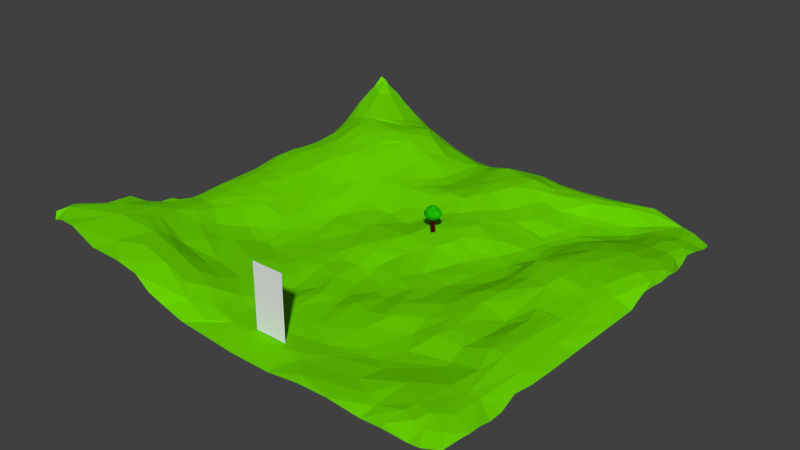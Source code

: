 # Source: tree_and_floor.blend  (saved by Blender 2.74.0; exported with 4.5.12 LTS)
import bpy
from mathutils import Matrix  # noqa: F401  (used for matrix-valued properties, if any)

bpy.ops.wm.read_factory_settings(use_empty=True)
scene = bpy.context.scene
scene.name = 'Scene'

# ---- collections
col_collection_1 = bpy.data.collections.new('Collection 1'); scene.collection.children.link(col_collection_1)

# ---- materials (node trees are filled in below, after node groups)
mat_liscie = bpy.data.materials.new('Liscie')
mat_liscie.alpha_threshold = 0.0
mat_liscie.use_transparent_shadow = False
mat_liscie.diffuse_color = (0.01643, 0.477, 0.0, 1.0)
mat_liscie.roughness = 0.5
mat_liscie.specular_intensity = 0.0
mat_korzen = bpy.data.materials.new('Korzen')
mat_korzen.alpha_threshold = 0.0
mat_korzen.use_transparent_shadow = False
mat_korzen.diffuse_color = (0.05497, 0.006433, 0.001317, 1.0)
mat_korzen.roughness = 0.5
mat_korzen.specular_intensity = 0.0
mat_trawa = bpy.data.materials.new('Trawa')
mat_trawa.alpha_threshold = 0.0
mat_trawa.use_transparent_shadow = False
mat_trawa.diffuse_color = (0.14, 0.6383, 0.0, 1.0)
mat_trawa.roughness = 0.5
mat_trawa.specular_intensity = 0.0

# ---- material node trees

# ---- world
world_world = bpy.data.worlds.new('World'); scene.world = world_world
world_world.color = (0.05088, 0.05088, 0.05088)
world_world.use_sun_shadow = False
world_world.sun_shadow_jitter_overblur = 0.0
world_world.cycles.sampling_method = 'MANUAL'
world_world.cycles.sample_map_resolution = 256

# ---- meshes
me_plane = bpy.data.meshes.new('Plane')
me_plane.from_pydata([(-1.0, -1.0, 0.0), (1.0, -1.0, 0.0), (-1.0, 1.0, 0.0), (1.0, 1.0, 0.0)], [], [(0, 1, 3, 2)])
me_plane.use_remesh_preserve_volume = False
me_plane.use_remesh_preserve_attributes = False
me_plane.use_mirror_vertex_groups = False
me_plane.update()
me_icosphere = bpy.data.meshes.new('Icosphere')
me_icosphere.from_pydata([(-0.2713, -0.9162, -0.7949), (-0.2989, 0.9353, -0.4815), (0.1049, -1.054, 0.6133), (-0.7145, 0.6757, 0.5689), (0.386, 1.169, 0.6534), (-0.1505, -0.5332, -0.8428), (0.05836, -0.2066, -0.9872), (0.3608, -0.9591, -0.6661), (-0.01524, -1.055, -0.7136), (0.8545, 0.1749, -0.5344), (0.7049, -0.6633, -0.5337), (0.3251, 0.2362, -0.9275), (0.7611, 0.5327, -0.5014), (-0.2752, -0.07509, -0.9639), (-0.8594, -0.2468, -0.6149), (-0.4492, 0.5599, -0.7863), (-0.04164, 0.1282, -0.999), (-0.559, 0.7446, -0.5627), (0.3697, 0.7799, -0.5477), (1.087, -0.01029, 0.2848), (1.029, -0.1617, -0.06228), (1.203, 0.3459, -0.0185), (0.1406, -1.2, 0.1436), (-0.2153, -1.479, -0.466), (0.7346, -0.7522, -0.2519), (0.6834, -0.8143, 0.3123), (-1.203, -0.5785, 0.404), (-1.238, -0.551, 0.1045), (-1.167, -0.2219, -0.3573), (-0.6473, -1.274, -0.495), (-0.9357, -1.195, 0.01403), (-0.9544, -0.9112, 0.3848), (-0.7085, 0.8295, -0.02301), (-0.7159, 0.7095, -0.2963), (-1.073, 0.3182, -0.08163), (-0.9865, 0.5243, 0.2864), (0.6924, 1.307, 0.4813), (0.8566, 1.111, -0.05136), (0.8482, 0.8033, -0.3471), (-0.1353, 1.213, -0.05377), (0.1788, 1.467, 0.4592), (0.7953, -0.355, 0.5221), (0.5014, -0.7473, 0.5198), (-0.3693, -1.036, 0.7438), (-0.6941, -0.8741, 0.685), (-1.007, -0.3287, 0.6671), (-0.9413, 0.3308, 0.57), (-0.3149, 0.9161, 0.6178), (-0.01111, 1.288, 0.7826), (0.6927, 1.031, 0.7656), (0.8922, 0.5943, 0.6893), (0.9108, 0.1444, 0.5271), (0.1459, -0.4172, 0.9401), (0.4646, 0.1994, 0.9374), (0.0444, 0.004936, 1.243), (-0.2439, -0.2076, 1.166), (-0.2783, -0.461, 0.9711), (-0.8166, -0.5925, 0.864), (-0.2483, 0.1657, 1.29), (-0.6275, 0.4622, 0.8708), (0.1138, 0.2714, 1.197), (0.2024, 0.5843, 0.971), (0.263, 0.8541, 0.8582), (0.5426, 0.6208, 0.9226), (-0.167, 0.5404, 1.156), (-0.05792, 0.7608, 0.8115), (-0.4202, 0.6777, 0.8322), (-0.7191, -0.1495, 0.8868), (-0.7183, 0.1655, 0.7771), (-0.4365, -0.6793, 0.8892), (0.108, -0.7283, 0.7258), (0.4433, -0.4064, 0.8028), (0.7017, -0.2043, 0.6926), (1.118, 0.4984, 0.3619), (1.056, 0.7198, -0.03587), (0.9833, 0.9409, 0.3954), (-0.2296, 1.248, 0.3503), (-0.7178, 0.8319, 0.2848), (-1.101, 0.1032, 0.2878), (-1.197, 0.03031, -0.004829), (-0.5527, -1.035, 0.3475), (-0.4848, -1.534, 0.001546), (-0.1731, -1.149, 0.3202), (0.9999, -0.4944, 0.3319), (0.4611, 1.421, -0.07376), (0.5805, 1.047, -0.3918), (-0.04259, 0.9482, -0.5115), (-0.977, -0.9539, -0.4649), (0.2113, -1.235, -0.3942), (0.9834, 0.2125, -0.2763), (0.2099, 0.5077, -0.8469), (-0.4127, 0.111, -0.9133), (-0.7382, 0.1564, -0.6546), (-0.5982, -0.8671, -0.7162), (0.5959, 0.004178, -0.8188), (0.3987, -0.5029, -0.8143), (-0.3404, 0.2184, -0.6561), (-0.284, 0.2117, -2.253), (-0.1394, 0.2354, -1.617), (-0.1237, 0.3275, -0.6979), (-0.2134, 0.3568, -2.747), (-0.01909, 0.2298, -1.612), (0.08021, 0.3525, -2.424), (0.1532, 0.3252, -1.735), (0.01429, 0.3173, -0.2652), (0.1794, 0.1836, -1.091), (0.2647, 0.1067, -1.566), (0.2839, -0.05544, -1.682), (0.308, -0.1185, -0.9749), (0.3304, -0.1941, -2.901), (0.1942, -0.1815, -0.5061), (0.04912, -0.4319, -1.627), (-0.05885, -0.348, -2.253), (-0.1777, -0.3617, -1.619), (-0.1293, -0.3591, -0.5153), (-0.2536, -0.2891, -2.127), (-0.2292, -0.2367, -0.4142), (-0.374, -0.3458, -2.875), (-0.1498, 0.1349, -0.2513), (0.02315, -0.3304, -0.3162), (0.1573, 0.02369, -0.4805), (-0.3481, -0.08402, -2.227), (-0.384, 0.07918, -1.555), (-0.3116, 0.1983, -1.215), (-0.4245, -0.01333, -2.781), (-0.3775, -0.1771, -1.392), (-0.3744, -0.0508, -0.3443), (-0.03657, -0.3706, -2.826), (0.1036, 0.2894, -2.851)], [], [(16, 6, 13), (0, 8, 23), (92, 14, 28), (1, 17, 33), (12, 18, 38), (10, 20, 24), (0, 23, 29), (92, 28, 34), (12, 38, 89), (2, 42, 70), (3, 46, 59), (4, 48, 62), (54, 53, 60), (53, 61, 60), (53, 63, 61), (63, 62, 61), (72, 51, 53), (51, 50, 53), (53, 50, 63), (50, 49, 63), (63, 49, 62), (49, 4, 62), (60, 58, 54), (61, 64, 60), (62, 65, 61), (60, 64, 58), (64, 59, 58), (61, 65, 64), (65, 66, 64), (64, 66, 59), (62, 48, 65), (48, 47, 65), (65, 47, 66), (47, 3, 66), (66, 3, 59), (58, 55, 54), (59, 67, 58), (58, 67, 55), (67, 56, 55), (59, 68, 67), (67, 57, 56), (59, 46, 68), (46, 45, 68), (68, 45, 67), (67, 45, 57), (55, 52, 54), (57, 69, 56), (55, 56, 52), (69, 70, 56), (56, 70, 52), (57, 44, 69), (44, 43, 69), (69, 43, 70), (43, 2, 70), (70, 71, 52), (52, 71, 54), (71, 53, 54), (71, 72, 53), (70, 42, 71), (42, 41, 71), (71, 41, 72), (41, 51, 72), (21, 73, 19), (89, 74, 21), (19, 73, 51), (73, 50, 51), (21, 74, 73), (74, 75, 73), (73, 75, 50), (75, 49, 50), (89, 38, 74), (38, 37, 74), (74, 37, 75), (37, 36, 75), (75, 36, 49), (36, 4, 49), (40, 48, 4), (39, 76, 40), (40, 76, 48), (76, 47, 48), (39, 77, 76), (76, 77, 47), (77, 3, 47), (1, 33, 39), (33, 32, 39), (39, 32, 77), (35, 46, 3), (34, 78, 35), (35, 78, 46), (78, 45, 46), (34, 79, 78), (34, 28, 79), (28, 27, 79), (79, 27, 78), (27, 26, 78), (78, 26, 45), (26, 57, 45), (31, 44, 57), (30, 80, 31), (29, 81, 30), (31, 80, 44), (80, 43, 44), (30, 81, 80), (81, 82, 80), (80, 82, 43), (82, 2, 43), (29, 23, 81), (23, 22, 81), (81, 22, 82), (82, 22, 2), (25, 42, 2), (25, 41, 42), (24, 83, 25), (25, 83, 41), (24, 20, 83), (20, 19, 83), (83, 19, 41), (19, 51, 41), (36, 40, 4), (37, 84, 36), (38, 85, 37), (36, 84, 40), (84, 39, 40), (37, 85, 84), (85, 86, 84), (84, 86, 39), (86, 1, 39), (38, 18, 85), (85, 18, 86), (77, 35, 3), (77, 32, 35), (32, 34, 35), (33, 34, 32), (33, 17, 34), (17, 92, 34), (26, 31, 57), (26, 27, 31), (27, 30, 31), (28, 87, 27), (27, 87, 30), (87, 29, 30), (28, 14, 87), (14, 93, 87), (87, 93, 29), (93, 0, 29), (22, 25, 2), (23, 88, 22), (22, 24, 25), (88, 24, 22), (23, 8, 88), (8, 7, 88), (88, 7, 24), (7, 10, 24), (20, 21, 19), (20, 89, 21), (10, 9, 20), (20, 9, 89), (9, 12, 89), (11, 90, 12), (12, 90, 18), (90, 86, 18), (11, 16, 90), (16, 15, 90), (15, 86, 90), (86, 17, 1), (16, 91, 15), (86, 15, 17), (91, 92, 15), (15, 92, 17), (16, 13, 91), (91, 14, 92), (91, 13, 14), (13, 93, 14), (6, 5, 13), (13, 5, 93), (5, 0, 93), (10, 94, 9), (9, 94, 12), (94, 11, 12), (10, 95, 94), (95, 6, 94), (94, 6, 11), (6, 16, 11), (0, 5, 8), (5, 7, 8), (6, 95, 5), (5, 95, 7), (95, 10, 7), (126, 118, 96), (97, 122, 123), (97, 100, 124), (123, 99, 98), (96, 99, 123), (118, 104, 99), (102, 100, 101), (98, 99, 101), (101, 105, 103), (105, 104, 120), (105, 106, 103), (106, 102, 103), (105, 120, 107), (109, 128, 106), (107, 120, 108), (120, 110, 108), (107, 109, 106), (108, 111, 109), (112, 109, 111), (127, 109, 112), (110, 119, 111), (111, 114, 113), (115, 112, 113), (117, 127, 112), (113, 114, 116), (115, 117, 112), (125, 121, 115), (116, 114, 119), (121, 126, 123), (126, 96, 123), (125, 116, 126), (128, 109, 127), (117, 124, 127), (96, 118, 99), (123, 98, 97), (98, 100, 97), (98, 101, 100), (102, 128, 100), (101, 99, 104), (103, 102, 101), (105, 101, 104), (106, 128, 102), (106, 105, 107), (108, 109, 107), (108, 110, 111), (111, 119, 114), (113, 112, 111), (125, 115, 113), (113, 116, 125), (117, 115, 124), (115, 121, 124), (118, 126, 116), (118, 116, 119), (118, 119, 120), (119, 110, 120), (118, 120, 104), (97, 124, 121), (122, 121, 123), (121, 125, 126), (121, 122, 97), (127, 124, 100), (127, 100, 128)])
me_icosphere.polygons.foreach_set('material_index', [0, 0, 0, 0, 0, 0, 0, 0, 0, 0, 0, 0, 0, 0, 0, 0, 0, 0, 0, 0, 0, 0, 0, 0, 0, 0, 0, 0, 0, 0, 0, 0, 0, 0, 0, 0, 0, 0, 0, 0, 0, 0, 0, 0, 0, 0, 0, 0, 0, 0, 0, 0, 0, 0, 0, 0, 0, 0, 0, 0, 0, 0, 0, 0, 0, 0, 0, 0, 0, 0, 0, 0, 0, 0, 0, 0, 0, 0, 0, 0, 0, 0, 0, 0, 0, 0, 0, 0, 0, 0, 0, 0, 0, 0, 0, 0, 0, 0, 0, 0, 0, 0, 0, 0, 0, 0, 0, 0, 0, 0, 0, 0, 0, 0, 0, 0, 0, 0, 0, 0, 0, 0, 0, 0, 0, 0, 0, 0, 0, 0, 0, 0, 0, 0, 0, 0, 0, 0, 0, 0, 0, 0, 0, 0, 0, 0, 0, 0, 0, 0, 0, 0, 0, 0, 0, 0, 0, 0, 0, 0, 0, 0, 0, 0, 0, 0, 0, 0, 0, 0, 0, 0, 0, 0, 0, 0, 0, 0, 0, 0, 0, 0, 0, 0, 0, 0, 0, 0, 1, 1, 1, 1, 1, 1, 1, 1, 1, 1, 1, 1, 1, 1, 1, 1, 1, 1, 1, 1, 1, 1, 1, 1, 1, 1, 1, 1, 1, 1, 1, 1, 1, 1, 1, 1, 1, 1, 1, 1, 1, 1, 1, 1, 1, 1, 1, 1, 1, 1, 1, 1, 1, 1, 1, 1, 1, 1, 1, 1, 1, 1])
me_icosphere.materials.append(mat_liscie)
me_icosphere.materials.append(mat_korzen)
me_icosphere.use_remesh_preserve_volume = False
me_icosphere.use_remesh_preserve_attributes = False
me_icosphere.use_mirror_vertex_groups = False
me_icosphere.update()
me_plane_001 = bpy.data.meshes.new('Plane.001')
me_plane_001.from_pydata([(0.9761, 1.006, 0.0566), (-0.04094, 0.4959, 0.3206), (0.4427, 0.9754, 0.2295), (1.056, 0.5253, 0.2569), (1.055, 0.4787, 0.2759), (0.4748, 0.2081, 0.1305), (-0.8271, 0.2582, 0.3443), (-0.785, -0.7663, 0.5222), (1.007, -0.74, 0.08271), (0.7046, 0.07455, 0.276), (-0.2602, 1.019, 0.1274), (1.038, 0.5984, 0.183), (1.025, 0.643, 0.1548), (0.605, 1.008, 0.2466), (-0.4567, 1.011, 0.1967), (-0.3048, 0.8581, 0.2794), (-0.1252, -0.4188, 0.04774), (0.6004, -0.2901, 0.1942), (0.5785, -0.3926, 0.193), (0.1621, -0.0681, 0.08548), (0.283, -0.7862, 0.05229), (0.4676, -1.008, 0.08481), (0.009821, -0.8949, 0.03472), (0.7555, -0.9135, 0.1609), (-0.7935, -0.4019, 0.2396), (-0.5774, -0.8777, 0.4295), (-0.8059, -0.9566, 0.5766), (-0.7106, -0.8769, 0.5294), (-0.1111, -0.8602, 0.04555), (-0.1897, -0.865, 0.06185), (-0.9257, 1.063, 0.7242), (-0.7293, 0.8833, 0.5934), (-0.9854, 0.377, 0.3803), (0.1411, 0.571, 0.2288), (0.4749, 0.3617, 0.0787), (0.4509, 0.8126, 0.05863), (0.4325, 0.8562, 0.09626), (0.8319, -0.5637, 0.2075), (0.879, -0.7039, 0.1902), (0.4382, -0.4708, 0.08576), (0.8245, -0.08576, 0.2285), (0.8843, -0.07283, 0.2172), (1.016, -0.1899, 0.1141), (-0.05005, -0.1241, 0.05319), (-0.05832, 0.9044, 0.3456), (0.8507, 1.021, 0.1462), (0.9136, 1.017, 0.1135), (0.9129, 0.8124, 0.2225), (1.007, 0.838, 0.146), (0.8711, 0.779, 0.2326), (-0.02813, -0.2113, 0.01528), (-0.1807, -0.1902, 0.07352), (0.7834, -0.1551, 0.2226), (0.7575, -0.06337, 0.2258), (0.2987, -0.2363, 0.1001), (0.3396, -0.2827, 0.1285), (0.3094, -0.08422, 0.08224), (0.4192, -0.6859, 0.03762), (0.3329, -0.6544, 0.03714), (-0.7051, -0.2261, 0.1036), (-0.6592, -0.1084, 0.1376), (-0.7185, -0.6659, 0.3237), (-0.5132, 0.8376, 0.5309), (-0.5724, 0.8895, 0.5505), (-0.6835, 0.8371, 0.5793), (-0.6853, 1.035, 0.3979), (-0.6545, 1.032, 0.3476), (-0.6496, 0.2383, 0.2681), (-0.1039, 0.3185, 0.1724), (-0.2732, 0.3307, 0.177), (-0.1457, 0.3864, 0.1957), (0.2772, 0.8824, 0.2313), (0.3057, 0.7964, 0.1443), (0.3993, 0.2827, 0.08872), (0.2727, 0.4519, 0.1627), (0.4028, 0.5328, 0.0387), (1.036, 0.2538, 0.1934), (1.039, 0.2009, 0.1529), (1.037, 0.3583, 0.3229), (0.8408, 0.3631, 0.3201), (0.8908, 0.2214, 0.2908), (0.6065, 0.4477, 0.2046), (0.7894, 0.0611, 0.2525), (0.005781, 0.3342, 0.2275), (0.14, 0.3572, 0.2494), (0.1249, 0.4159, 0.248), (0.2352, 0.1167, 0.08453), (0.3551, 0.08793, 0.08339), (0.148, 0.7861, 0.3243), (0.04507, 0.8303, 0.3665), (0.05468, 1.051, 0.1866), (0.09141, 0.7294, 0.3648), (0.4135, 0.7042, 0.05149), (0.3653, 0.5678, 0.0549), (-0.3054, 0.2672, 0.1259), (-0.4473, 0.05387, 0.1031), (-0.3832, 0.244, 0.1432), (-0.1032, 0.07599, 0.1691), (-0.1612, 0.2182, 0.1341), (-1.072, 0.382, 0.3463), (-0.9393, 0.09852, 0.3443), (-1.013, 0.1017, 0.3434), (-0.5461, 0.01009, 0.09098), (-0.637, 0.0169, 0.1653), (-0.7822, 0.7931, 0.6297), (-0.8444, 0.7549, 0.635), (-0.8984, 0.7484, 0.6295), (-0.9999, 1.047, 0.8897), (-0.9152, 0.9862, 0.7559), (-0.872, 0.5154, 0.508), (-1.05, 0.435, 0.3517), (-0.5004, 0.4226, 0.3192), (-0.6766, 0.5447, 0.5314), (-0.54, 0.7068, 0.551), (-0.6673, 0.7177, 0.6187), (-0.31, -0.7178, 0.1087), (-0.433, -0.7123, 0.1879), (-0.5171, -0.4657, 0.1095), (-0.7616, -0.7088, 0.4382), (-0.8849, -0.6475, 0.5119), (-0.5231, -1.02, 0.2811), (-0.4512, -1.005, 0.1691), (-0.6056, -1.013, 0.4115), (-0.3917, -0.9214, 0.2056), (-0.9934, -0.04176, 0.3565), (-0.8804, -0.4404, 0.3888), (-0.8732, -0.3427, 0.326), (-0.9788, -0.4641, 0.4357), (-0.7326, -0.2653, 0.1187), (0.6556, -0.7761, 0.1558), (0.5043, -0.7255, 0.06819), (0.6213, -1.001, 0.02967), (0.9475, -0.9251, 0.1636), (0.82, -0.9443, 0.1647), (0.8404, -0.9974, 0.02507), (0.7718, -0.8632, 0.1787), (0.2071, -0.7282, 0.03526), (0.03402, -0.5181, 0.04642), (0.4721, -0.837, 0.0753), (0.08127, -0.1558, 0.0721), (0.1806, -0.4544, 0.08269), (0.4248, -0.3723, 0.1287), (0.249, -0.4492, 0.1038), (0.5535, -0.1685, 0.2128), (0.502, -0.07877, 0.2024), (0.5801, -0.03697, 0.2316), (0.7061, -0.3943, 0.1954), (0.6796, -0.4668, 0.1767), (0.7936, -0.4463, 0.2492), (-0.4308, -0.117, 0.03984), (-0.2682, 0.7851, 0.2585), (-0.3591, 0.5312, 0.3165), (-0.4452, 0.7058, 0.4593), (-0.107, 0.5907, 0.3159), (-0.2158, 0.5296, 0.286), (-0.2111, 0.6303, 0.2635), (0.6976, 0.7944, 0.08172), (0.8724, 0.6669, 0.2582), (0.7925, 0.7111, 0.1975), (1.018, 0.688, 0.158), (0.9896, 0.6662, 0.2235), (-0.2819, 0.6548, 0.279), (-0.3183, 0.9363, 0.2443), (-0.2848, -0.3766, 0.03222), (1.014, -0.3461, 0.1191), (1.011, -0.8629, 0.1403), (1.008, -0.8088, 0.124), (1.001, -0.9017, 0.1331), (0.6869, -0.5858, 0.1093), (-0.6021, -0.2667, 0.0481), (-0.7722, 0.01283, 0.2191), (-0.7796, -0.1021, 0.2188), (-0.3042, -0.8614, 0.1371), (-0.3157, -0.578, 0.0764), (-0.7728, 0.5903, 0.591), (-0.4908, 0.1057, 0.1109), (-0.854, 0.2243, 0.335), (-0.7859, 0.1606, 0.2754), (-0.8094, 0.3366, 0.403), (-0.06642, 0.1114, 0.1888), (0.5091, 0.6622, 0.02871), (0.176, 1.032, 0.1734), (0.9638, 0.189, 0.2557), (0.9793, 0.5457, 0.3293), (0.43, 0.9246, 0.2136), (-0.09791, 0.3634, 0.1883), (-0.6526, 0.4202, 0.4457), (-0.005702, -0.4652, 0.04619), (0.4074, -0.1492, 0.1423), (-0.1147, -0.06412, 0.122), (-0.07192, -0.4751, 0.07273), (-0.5621, 0.9939, 0.358), (1.033, 0.4708, 0.331), (0.2099, 0.9804, 0.2176), (-0.8481, 0.6488, 0.622), (0.6857, -0.5474, 0.1164), (0.7086, -0.2163, 0.154), (-0.03511, -0.2846, 0.01379), (-0.3401, 1.015, 0.1438), (0.7336, 0.9984, 0.2221), (0.6912, 1.043, 0.2392), (0.5935, 0.9699, 0.2409), (-0.0007691, 0.7419, 0.3617), (-0.3771, 0.7061, 0.4019), (-0.3888, -0.3967, 0.06682), (0.9546, -0.4559, 0.1958), (0.542, -0.4635, 0.1615), (0.8532, -0.8813, 0.1939), (-0.6319, -0.3045, 0.06195), (-0.6697, -0.408, 0.135), (-0.829, -0.2318, 0.2811), (-0.9329, -0.8268, 0.6689), (-0.952, 0.7319, 0.5862), (-0.7862, 0.5064, 0.5272), (-0.9656, 1.043, 0.8211), (-0.4664, 0.2476, 0.1753), (0.05706, 0.9998, 0.2492), (0.1162, 0.872, 0.3453), (0.5227, 0.09433, 0.1742), (0.5481, 0.2571, 0.2578), (-0.2123, 0.4693, 0.2684), (-0.1442, -0.5722, 0.04804), (-0.07726, -0.6137, 0.06542), (-0.5826, -0.5939, 0.1513), (0.9651, 0.7839, 0.2168), (0.7972, 0.8498, 0.1689), (0.7766, 0.9018, 0.1524), (-0.09688, 0.8756, 0.3394), (-0.2612, 0.9162, 0.2399), (-0.248, -0.2733, 0.05466), (0.8643, -0.2669, 0.2455), (0.2576, -0.5521, 0.07894), (0.9326, -0.6983, 0.1797), (0.8043, -0.6943, 0.1872), (-0.5208, -0.7681, 0.2837), (-0.5736, -0.6606, 0.1988), (-0.7058, -0.5459, 0.2679), (-0.2287, -0.7456, 0.06276), (-0.2253, -0.4897, 0.006535), (-0.5721, 0.7718, 0.577), (-0.6526, 0.9501, 0.4934), (-0.7001, 0.2509, 0.2999), (0.4181, 0.2306, 0.09588), (0.3012, 0.3527, 0.1657), (0.7502, 0.3442, 0.3097), (0.4854, 0.2331, 0.1482), (0.5077, 0.3673, 0.1053), (0.4637, 0.1077, 0.108), (0.9093, 0.105, 0.2596), (0.7236, 0.1552, 0.3142), (0.8476, 0.1449, 0.2818), (0.1486, 0.2397, 0.2079), (0.249, 0.3097, 0.1929), (0.07533, 0.4835, 0.2604), (0.006581, 0.4103, 0.2429), (0.09717, 0.1028, 0.1859), (-0.0304, 0.2154, 0.2274), (0.2824, 0.01855, 0.09393), (0.03543, 0.6327, 0.3418), (0.4908, 0.5078, 0.07739), (0.4395, 0.5287, 0.04197), (0.2921, 0.6359, 0.1638), (0.2375, 0.5314, 0.1858), (0.1961, 0.691, 0.2257), (-0.2978, 0.04645, 0.1076), (-1.067, 0.2884, 0.3526), (-0.9044, -0.02324, 0.3408), (-0.8671, 0.1147, 0.3151), (-1.065, 0.1001, 0.3107), (-0.611, 0.1169, 0.1891), (-0.4949, -0.04302, 0.05063), (-1.035, 0.8664, 0.663), (-1.021, 0.7428, 0.5068), (-1.027, 1.042, 0.9256), (-0.964, 0.9441, 0.7787), (-0.9353, 0.4435, 0.4199), (-1.056, 0.5731, 0.3135), (-1.061, 0.5326, 0.2969), (-1.047, 0.648, 0.3498), (-1.042, 0.6926, 0.3581), (-1.05, 0.6061, 0.32), (-0.9699, 0.6218, 0.4862), (-1.022, 0.5125, 0.3778), (-0.7147, 0.4371, 0.4857), (-0.6287, 0.6334, 0.5678), (-0.4195, -0.6158, 0.121), (-0.2848, -0.9424, 0.09425), (-0.394, -0.8035, 0.2228), (-0.4679, -0.8694, 0.2899), (-0.05977, -1.001, 0.01473), (-1.045, -0.5987, 0.5281), (-1.01, -0.7577, 0.6668), (-1.081, -0.9773, 0.781), (-1.056, -0.8013, 0.6831), (-0.614, -0.7718, 0.3992), (-0.9426, -0.1946, 0.3543), (-0.8095, -0.4952, 0.3223), (-0.9957, -0.4989, 0.4561), (-1.006, -0.4434, 0.4348), (-0.9365, -0.3365, 0.3663), (-0.9995, -0.3342, 0.3651), (0.4937, -0.5738, 0.06433), (0.6324, -0.9301, 0.0814), (0.5654, -0.8915, 0.09369), (0.7271, -0.9832, 0.08045), (0.9194, -0.8372, 0.1933), (0.8999, -1.003, 0.05211), (0.9794, -0.9812, 0.0945), (0.08993, -0.654, 0.05105), (0.01943, -0.7688, 0.04454), (0.2967, -0.9662, 0.08801), (0.2124, -0.2014, 0.09171), (0.08505, -0.2407, 0.03262), (0.0009316, 0.009293, 0.1142), (0.1071, -0.4377, 0.08847), (0.01168, -0.3802, 0.02533), (0.08804, -0.2895, 0.03195), (0.307, -0.4258, 0.1314), (0.432, -0.2543, 0.1643), (0.5157, -0.3203, 0.186), (0.7761, -0.2968, 0.2295), (0.8609, -0.4368, 0.2468), (-0.3293, -0.2334, 0.05493), (-0.354, -0.3194, 0.05049), (-0.5509, -0.298, 0.04597), (-0.1692, -0.461, 0.01234), (-0.2265, -0.4215, 0.003355), (-0.3787, 0.7975, 0.3843), (-0.3035, 0.4747, 0.2795), (-0.4153, 0.6624, 0.4228), (-0.1292, 0.5115, 0.3162), (-0.1976, 0.7366, 0.259), (0.6767, 0.8486, 0.06141), (0.6498, 0.9049, 0.09185), (0.591, 0.5653, 0.1845), (0.6215, 0.7151, 0.08701), (0.9009, 0.4911, 0.3415), (0.8486, 0.5282, 0.3269), (0.9526, 0.6696, 0.2583), (0.6937, 0.6089, 0.232), (-0.09757, 0.7066, 0.3179), (0.6247, -0.09792, 0.2135), (0.6905, -0.1972, 0.15), (0.1606, -0.3129, 0.04775), (0.2596, -0.3439, 0.1242), (0.1597, -0.8538, 0.06341), (0.2084, -0.8905, 0.05963), (-0.8605, -0.1258, 0.316), (-0.9145, -0.5349, 0.4615), (-0.773, -0.6077, 0.3461), (-0.559, 0.2035, 0.2281), (-0.3034, 0.1334, 0.1155), (-0.3997, 0.4356, 0.289), (0.4681, 0.7007, 0.02685), (0.2173, 0.9166, 0.2428), (0.1361, 0.18, 0.2025), (0.2234, 0.1985, 0.1278), (0.6186, 0.2431, 0.3013), (0.5998, 0.1044, 0.2444), (0.6988, 0.4768, 0.2734), (0.9688, 0.3727, 0.3581), (0.3889, 0.4087, 0.07972), (0.3126, 1.024, 0.1804), (-0.5847, 0.3173, 0.3103), (-0.1968, -0.6341, 0.04781), (-0.6012, -0.1665, 0.08073), (0.9456, -0.2114, 0.1832), (1.036, 0.04374, 0.1592), (-0.1128, -0.1776, 0.0583), (-0.2165, -0.08458, 0.1223), (-0.04376, 1.052, 0.1747), (-0.203, 0.9439, 0.2281), (0.904, 0.8906, 0.1802), (0.9987, 0.9881, 0.05667), (-1.02, -0.4415, 0.4032), (-1.024, -0.4679, 0.4595), (1.053, 0.4172, 0.2572), (-1.032, -0.2647, 0.3418), (-1.046, 0.7403, 0.4061), (1.007, -0.6685, 0.08277), (0.225, 0.7893, 0.205), (-0.1863, 0.2351, 0.1294), (-0.8736, 1.045, 0.6664), (-1.026, -0.3937, 0.3529), (-1.045, -0.162, 0.3348), (-1.053, 0.9734, 0.7482), (-1.059, 0.9362, 0.6809), (-1.077, -1.056, 0.7044), (0.07069, 0.2619, 0.2311), (-0.2605, -0.1624, 0.08241), (-1.103, -0.9392, 0.7622), (-1.035, -0.5414, 0.4615), (1.004, 0.7584, 0.1806), (-1.056, 0.8635, 0.5979), (-0.9617, -1.049, 0.7284), (-0.8183, -1.057, 0.5889), (-0.7841, 1.026, 0.5671), (0.3105, -1.004, 0.06612), (1.038, 0.3043, 0.2552), (-0.4664, 0.908, 0.3925), (-0.5727, 1.025, 0.2789), (-1.09, 0.4152, 0.2872), (1.009, -0.4748, 0.123), (0.1413, -0.9991, 0.0004073), (-1.032, 0.9929, 0.822), (0.4493, 0.4165, 0.0677), (0.8733, -0.9557, 0.1401), (0.9497, -0.05107, 0.2048), (0.4555, 1.031, 0.1927), (0.2181, 0.8569, 0.2535), (0.4341, 0.03489, 0.103), (-1.078, 0.4454, 0.2889), (-0.3406, -1.004, 0.08411), (-0.7034, 1.034, 0.4303), (0.993, -0.5685, 0.1248), (1.003, 0.9395, 0.0658), (0.7311, -1.008, 0.06165), (-1.022, -1.059, 0.7474), (0.7562, 0.9426, 0.1558), (-1.069, 0.4984, 0.2835), (-1.062, -0.67, 0.6422), (-0.7025, -1.029, 0.5087), (-0.6967, -0.4658, 0.186), (1.044, 0.3569, 0.2639), (-1.092, 0.2802, 0.3217), (-1.104, -1.029, 0.7602), (-0.1798, 0.8432, 0.2693), (-0.4422, 0.9647, 0.2996), (-0.1223, -0.3171, 0.07414), (-0.9548, -0.6337, 0.5636), (-0.8731, -0.7169, 0.5568), (0.3335, 0.2589, 0.1075), (-0.1499, 1.033, 0.1421), (-0.7076, 0.9878, 0.5023), (0.9704, 1.003, 0.0491), (-0.04155, 0.5001, 0.3115), (0.4435, 0.9737, 0.2197), (1.048, 0.5212, 0.2521), (1.046, 0.478, 0.2725), (0.4814, 0.2097, 0.1232), (-0.8283, 0.263, 0.3356), (-0.7903, -0.7709, 0.5151), (0.9984, -0.7417, 0.0772), (0.7053, 0.07782, 0.2666), (-0.2596, 1.012, 0.1206), (1.03, 0.5939, 0.1803), (1.016, 0.6401, 0.1513), (0.6054, 1.006, 0.2369), (-0.459, 1.002, 0.193), (-0.3109, 0.8554, 0.2719), (-0.1203, -0.4174, 0.03918), (0.5982, -0.2905, 0.1844), (0.58, -0.3906, 0.1833), (0.1616, -0.06664, 0.0756), (0.2836, -0.788, 0.04247), (0.4671, -1.005, 0.07505), (0.009895, -0.893, 0.0249), (0.7592, -0.9098, 0.1524), (-0.8008, -0.4047, 0.2334), (-0.5844, -0.8789, 0.4225), (-0.8117, -0.9572, 0.5686), (-0.7155, -0.8786, 0.5208), (-0.1122, -0.8593, 0.03566), (-0.1931, -0.8645, 0.05244), (-0.9337, 1.06, 0.7191), (-0.7354, 0.8808, 0.5859), (-0.9826, 0.3787, 0.3709), (0.1359, 0.5727, 0.2205), (0.4793, 0.3603, 0.06981), (0.4481, 0.8165, 0.04984), (0.4288, 0.8629, 0.08982), (0.8354, -0.5613, 0.1985), (0.8783, -0.7035, 0.1803), (0.4399, -0.4671, 0.07662), (0.8241, -0.08762, 0.2187), (0.8822, -0.07194, 0.2075), (1.009, -0.1889, 0.1072), (-0.05144, -0.1199, 0.04423), (-0.05651, 0.8998, 0.3369), (0.8477, 1.02, 0.1367), (0.9079, 1.013, 0.1061), (0.9121, 0.8081, 0.2135), (1.002, 0.8332, 0.1392), (0.8737, 0.776, 0.2234), (-0.02883, -0.2092, 0.005533), (-0.1815, -0.1882, 0.06376), (0.7873, -0.1547, 0.2134), (0.7587, -0.06091, 0.2162), (0.301, -0.2381, 0.09058), (0.3423, -0.2834, 0.1189), (0.3111, -0.08498, 0.0724), (0.4207, -0.6868, 0.02776), (0.3326, -0.6527, 0.0273), (-0.7104, -0.2239, 0.09537), (-0.664, -0.1054, 0.1294), (-0.7242, -0.6715, 0.3178), (-0.5198, 0.8349, 0.5239), (-0.5757, 0.8836, 0.5431), (-0.6861, 0.8338, 0.5702), (-0.6898, 1.027, 0.394), (-0.6581, 1.023, 0.3455), (-0.6525, 0.2434, 0.26), (-0.1008, 0.3202, 0.1631), (-0.2739, 0.3365, 0.1689), (-0.1453, 0.392, 0.1874), (0.2743, 0.8847, 0.222), (0.3001, 0.7997, 0.1366), (0.3979, 0.2813, 0.07893), (0.267, 0.4508, 0.1546), (0.4001, 0.5311, 0.02922), (1.027, 0.2525, 0.1945), (1.031, 0.2028, 0.1476), (1.03, 0.3608, 0.3168), (0.8424, 0.3644, 0.3103), (0.8895, 0.2242, 0.2812), (0.6134, 0.4457, 0.1976), (0.7881, 0.06431, 0.2432), (0.008337, 0.3349, 0.2179), (0.1381, 0.3578, 0.2397), (0.1227, 0.4158, 0.2382), (0.2322, 0.1185, 0.07517), (0.3559, 0.08789, 0.07343), (0.1409, 0.7871, 0.3173), (0.04477, 0.8289, 0.3566), (0.05416, 1.044, 0.1802), (0.0877, 0.7313, 0.3557), (0.4084, 0.7057, 0.04306), (0.3593, 0.5677, 0.04686), (-0.3062, 0.271, 0.1167), (-0.4461, 0.05665, 0.09353), (-0.3856, 0.2472, 0.1341), (-0.1021, 0.07904, 0.1597), (-0.1599, 0.2156, 0.1245), (-1.065, 0.3807, 0.3394), (-0.9411, 0.0988, 0.3345), (-1.01, 0.1023, 0.3339), (-0.5509, 0.01324, 0.08275), (-0.6418, 0.01991, 0.1571), (-0.7877, 0.7981, 0.623), (-0.8456, 0.7577, 0.6255), (-0.8956, 0.7531, 0.6211), (-1.005, 1.054, 0.8849), (-0.9226, 0.9858, 0.7492), (-0.8678, 0.5205, 0.5004), (-1.043, 0.4341, 0.3447), (-0.505, 0.4276, 0.3118), (-0.6798, 0.5497, 0.5233), (-0.5457, 0.7093, 0.5431), (-0.6698, 0.7183, 0.609), (-0.315, -0.7201, 0.1003), (-0.4371, -0.7176, 0.1805), (-0.5193, -0.4684, 0.1002), (-0.7669, -0.7155, 0.433), (-0.891, -0.6523, 0.5056), (-0.53, -1.015, 0.2767), (-0.4573, -0.9991, 0.1644), (-0.6128, -1.01, 0.4051), (-0.3985, -0.9179, 0.1991), (-0.9917, -0.04203, 0.3466), (-0.8869, -0.4438, 0.382), (-0.8798, -0.3447, 0.3188), (-0.9807, -0.4689, 0.4271), (-0.7395, -0.266, 0.1115), (0.6591, -0.7761, 0.1464), (0.5074, -0.7273, 0.05883), (0.6213, -0.9953, 0.02181), (0.9444, -0.9202, 0.1554), (0.8205, -0.9376, 0.1572), (0.8409, -0.9884, 0.02083), (0.7746, -0.8617, 0.1692), (0.207, -0.7283, 0.02526), (0.03556, -0.5182, 0.03654), (0.4739, -0.8382, 0.06553), (0.08299, -0.1528, 0.06272), (0.1812, -0.4551, 0.07274), (0.4264, -0.3694, 0.1192), (0.2526, -0.4477, 0.09463), (0.5538, -0.1672, 0.2029), (0.5069, -0.07966, 0.1937), (0.5828, -0.03619, 0.2219), (0.7091, -0.3944, 0.1859), (0.6824, -0.4627, 0.168), (0.7961, -0.4446, 0.2396), (-0.4299, -0.1157, 0.02996), (-0.2726, 0.7839, 0.2496), (-0.3637, 0.5342, 0.3082), (-0.4522, 0.7063, 0.4521), (-0.1039, 0.5905, 0.3063), (-0.2134, 0.5294, 0.2763), (-0.2096, 0.6293, 0.2537), (0.7025, 0.7918, 0.0734), (0.8744, 0.6631, 0.2491), (0.7973, 0.7072, 0.1896), (1.009, 0.6872, 0.1538), (0.9817, 0.6631, 0.2181), (-0.287, 0.655, 0.2704), (-0.3222, 0.9298, 0.2379), (-0.2879, -0.3759, 0.02273), (1.006, -0.3465, 0.1125), (1.006, -0.8623, 0.1321), (0.9998, -0.8114, 0.1185), (0.9949, -0.8981, 0.1259), (0.6907, -0.5857, 0.1001), (-0.6037, -0.2655, 0.0383), (-0.7776, 0.01439, 0.2108), (-0.7867, -0.1011, 0.2118), (-0.3106, -0.8609, 0.1295), (-0.3191, -0.5802, 0.06726), (-0.7734, 0.5954, 0.5824), (-0.4932, 0.1095, 0.102), (-0.8567, 0.2269, 0.3257), (-0.7897, 0.1642, 0.2669), (-0.8087, 0.3427, 0.395), (-0.06448, 0.1142, 0.1794), (0.5123, 0.6617, 0.01923), (0.1746, 1.025, 0.1665), (0.9584, 0.1922, 0.248), (0.9765, 0.5416, 0.3207), (0.4279, 0.9307, 0.2059), (-0.09587, 0.3678, 0.1796), (-0.6565, 0.426, 0.4387), (-0.008504, -0.4664, 0.03667), (0.4124, -0.1507, 0.1337), (-0.1168, -0.05996, 0.1131), (-0.07222, -0.4752, 0.06273), (-0.5662, 0.9858, 0.3539), (1.027, 0.4691, 0.3235), (0.2086, 0.9753, 0.2091), (-0.8457, 0.6526, 0.6131), (0.6891, -0.5435, 0.1078), (0.712, -0.217, 0.1446), (-0.03701, -0.2853, 0.003999), (-0.3423, 1.007, 0.1382), (0.7294, 1.002, 0.2135), (0.6891, 1.043, 0.2295), (0.5926, 0.9754, 0.2325), (0.001063, 0.7427, 0.3519), (-0.3841, 0.7065, 0.3948), (-0.3902, -0.3986, 0.05711), (0.9482, -0.4554, 0.1882), (0.5452, -0.4592, 0.153), (0.8536, -0.8788, 0.1842), (-0.6357, -0.3068, 0.05302), (-0.6746, -0.4116, 0.1271), (-0.8366, -0.2317, 0.2746), (-0.9379, -0.8298, 0.6607), (-0.9463, 0.7372, 0.58), (-0.7854, 0.512, 0.519), (-0.9743, 1.04, 0.8169), (-0.4707, 0.2523, 0.1676), (0.056, 0.9927, 0.2423), (0.1123, 0.8685, 0.3368), (0.5297, 0.09426, 0.1671), (0.5552, 0.2564, 0.2508), (-0.2122, 0.4742, 0.2597), (-0.137, -0.5775, 0.04355), (-0.07724, -0.6134, 0.05543), (-0.5868, -0.5978, 0.1431), (0.9599, 0.7806, 0.2089), (0.802, 0.8478, 0.1604), (0.78, 0.9022, 0.143), (-0.09226, 0.8741, 0.3307), (-0.2622, 0.9112, 0.2313), (-0.2472, -0.2712, 0.04491), (0.8621, -0.2675, 0.2358), (0.2575, -0.5495, 0.0693), (0.9275, -0.6984, 0.1711), (0.8066, -0.6944, 0.1775), (-0.5264, -0.7734, 0.2773), (-0.5778, -0.6669, 0.1922), (-0.7123, -0.5498, 0.2614), (-0.2326, -0.7464, 0.0536), (-0.2269, -0.4914, -0.00317), (-0.5766, 0.7712, 0.5681), (-0.6567, 0.9435, 0.4872), (-0.7029, 0.2565, 0.2921), (0.4205, 0.2301, 0.08617), (0.2951, 0.3529, 0.1578), (0.7515, 0.3439, 0.2998), (0.4932, 0.2324, 0.1419), (0.5148, 0.3653, 0.09855), (0.469, 0.1072, 0.09959), (0.9068, 0.1075, 0.2502), (0.7238, 0.1575, 0.3045), (0.8461, 0.1475, 0.2723), (0.1448, 0.2426, 0.1992), (0.2443, 0.3123, 0.1845), (0.07171, 0.4856, 0.2513), (0.006934, 0.4145, 0.2338), (0.09487, 0.107, 0.1771), (-0.02775, 0.2165, 0.2178), (0.2819, 0.0186, 0.08394), (0.0327, 0.6357, 0.3326), (0.4969, 0.5057, 0.06975), (0.4417, 0.5264, 0.03247), (0.2857, 0.6369, 0.1562), (0.2321, 0.5317, 0.1774), (0.1895, 0.6925, 0.2183), (-0.2955, 0.04802, 0.09797), (-1.062, 0.2893, 0.3442), (-0.9086, -0.02355, 0.3318), (-0.8721, 0.1161, 0.3066), (-1.06, 0.1007, 0.3022), (-0.6155, 0.1211, 0.1813), (-0.496, -0.04039, 0.04105), (-1.029, 0.8719, 0.6578), (-1.013, 0.7473, 0.5031), (-1.033, 1.049, 0.9223), (-0.965, 0.9504, 0.771), (-0.9309, 0.4473, 0.4118), (-1.047, 0.5732, 0.3099), (-1.052, 0.5322, 0.2942), (-1.038, 0.6489, 0.3464), (-1.032, 0.6924, 0.3568), (-1.04, 0.6039, 0.322), (-0.9627, 0.6255, 0.4804), (-1.014, 0.5135, 0.3714), (-0.7163, 0.4428, 0.4776), (-0.633, 0.6381, 0.5602), (-0.4226, -0.6193, 0.1121), (-0.2911, -0.9372, 0.08845), (-0.4001, -0.8056, 0.2153), (-0.475, -0.8714, 0.2831), (-0.06097, -0.9997, 0.004963), (-1.044, -0.6053, 0.5207), (-1.013, -0.7622, 0.6581), (-1.081, -0.9771, 0.771), (-1.055, -0.8062, 0.6745), (-0.6196, -0.7775, 0.3932), (-0.9438, -0.1952, 0.3444), (-0.8163, -0.4989, 0.3161), (-0.9945, -0.5035, 0.4473), (-1.005, -0.4499, 0.4274), (-0.9393, -0.3394, 0.3571), (-0.9962, -0.3364, 0.3559), (0.4958, -0.5712, 0.05492), (0.6341, -0.9257, 0.07257), (0.5663, -0.8896, 0.08393), (0.728, -0.9759, 0.07367), (0.9168, -0.8366, 0.1837), (0.9014, -0.9941, 0.04779), (0.9773, -0.9735, 0.08837), (0.0899, -0.6529, 0.04111), (0.01919, -0.7682, 0.03456), (0.2988, -0.9642, 0.07843), (0.2144, -0.2013, 0.08191), (0.08751, -0.2385, 0.02317), (0.0003475, 0.01398, 0.1054), (0.1091, -0.4387, 0.07872), (0.01284, -0.3819, 0.01554), (0.09001, -0.2904, 0.02219), (0.3077, -0.4236, 0.1216), (0.4357, -0.2535, 0.1551), (0.5191, -0.3185, 0.1768), (0.7805, -0.2979, 0.2206), (0.8585, -0.4357, 0.2372), (-0.3278, -0.2325, 0.04508), (-0.3545, -0.3197, 0.04051), (-0.5519, -0.2995, 0.03614), (-0.1651, -0.4608, 0.003209), (-0.2271, -0.4201, -0.006536), (-0.3857, 0.7949, 0.3777), (-0.3053, 0.4758, 0.2698), (-0.4213, 0.6657, 0.4156), (-0.1271, 0.514, 0.3067), (-0.195, 0.7361, 0.2494), (0.68, 0.8505, 0.05216), (0.6501, 0.912, 0.0848), (0.5976, 0.5622, 0.1776), (0.6262, 0.7111, 0.07916), (0.9023, 0.4895, 0.3317), (0.8505, 0.5255, 0.3175), (0.9491, 0.6657, 0.2498), (0.698, 0.6044, 0.2241), (-0.09301, 0.7067, 0.309), (0.6229, -0.09468, 0.2043), (0.6907, -0.196, 0.14), (0.164, -0.3135, 0.03836), (0.2633, -0.3441, 0.1149), (0.1604, -0.8531, 0.05345), (0.2101, -0.8895, 0.04983), (-0.8667, -0.1259, 0.3082), (-0.9198, -0.5397, 0.4544), (-0.7795, -0.6114, 0.3395), (-0.563, 0.2084, 0.2204), (-0.3024, 0.1343, 0.1056), (-0.4024, 0.4404, 0.2806), (0.4671, 0.7018, 0.01695), (0.2133, 0.913, 0.2343), (0.132, 0.1828, 0.1939), (0.2183, 0.2026, 0.1202), (0.6224, 0.2433, 0.292), (0.6048, 0.1061, 0.2359), (0.7033, 0.4747, 0.2648), (0.9678, 0.3744, 0.3483), (0.3847, 0.4074, 0.07072), (0.3129, 1.018, 0.1728), (-0.5889, 0.3228, 0.3031), (-0.1978, -0.6353, 0.03794), (-0.6052, -0.1641, 0.07188), (0.9393, -0.2113, 0.1754), (1.029, 0.04516, 0.152), (-0.1162, -0.1755, 0.04912), (-0.2148, -0.08172, 0.1129), (-0.04181, 1.044, 0.1685), (-0.2003, 0.9376, 0.2207), (0.9021, 0.8864, 0.1714), (0.9971, 0.9862, 0.04699), (-1.012, -0.4456, 0.3994), (-1.026, -0.4719, 0.4506), (1.043, 0.4182, 0.2558), (-1.026, -0.2646, 0.3338), (-1.037, 0.7437, 0.4038), (0.9986, -0.6678, 0.07685), (0.2182, 0.7917, 0.1981), (-0.1846, 0.2364, 0.1196), (-0.8808, 1.042, 0.6606), (-1.018, -0.3964, 0.3479), (-1.042, -0.1621, 0.3251), (-1.048, 0.9804, 0.7431), (-1.05, 0.94, 0.678), (-1.075, -1.049, 0.6974), (0.07022, 0.2636, 0.2212), (-0.2588, -0.1599, 0.07288), (-1.102, -0.943, 0.7531), (-1.03, -0.5471, 0.4551), (0.9967, 0.7566, 0.1746), (-1.048, 0.8679, 0.5951), (-0.9661, -1.05, 0.7196), (-0.8248, -1.057, 0.5813), (-0.7911, 1.021, 0.5619), (0.3125, -0.9985, 0.05799), (1.034, 0.3112, 0.2496), (-0.4719, 0.9018, 0.387), (-0.5762, 1.016, 0.2757), (-1.081, 0.4128, 0.2832), (1.001, -0.4741, 0.1169), (0.143, -0.9959, -0.008887), (-1.03, 1.001, 0.8165), (0.451, 0.4151, 0.05795), (0.8732, -0.9478, 0.134), (0.9454, -0.0493, 0.1959), (0.4571, 1.026, 0.1847), (0.2118, 0.858, 0.2459), (0.4387, 0.03341, 0.09427), (-1.07, 0.4429, 0.2846), (-0.3453, -0.9989, 0.07677), (-0.6981, 1.026, 0.4271), (0.985, -0.5673, 0.1188), (0.9975, 0.9356, 0.05857), (0.7305, -1.002, 0.05369), (-1.023, -1.057, 0.7376), (0.7553, 0.9475, 0.1471), (-1.06, 0.4972, 0.2798), (-1.069, -0.6753, 0.6364), (-0.7084, -1.028, 0.5007), (-0.703, -0.4699, 0.1794), (1.035, 0.3582, 0.2626), (-1.085, 0.2812, 0.3154), (-1.108, -1.024, 0.753), (-0.1749, 0.8428, 0.2606), (-0.446, 0.9567, 0.2949), (-0.1232, -0.3166, 0.0642), (-0.9584, -0.6391, 0.556), (-0.8781, -0.7221, 0.5498), (0.3299, 0.261, 0.09844), (-0.1472, 1.026, 0.1359), (-0.7136, 0.982, 0.4968)], [(65, 413), (499, 847)], [(0, 415, 373), (400, 191, 427), (1, 185, 254), (2, 201, 13), (192, 78, 4), (78, 423, 376), (220, 154, 328), (118, 430, 7), (8, 379, 232), (9, 342, 53), (146, 148, 320), (197, 315, 50), (49, 338, 47), (11, 12, 160), (201, 418, 199), (13, 199, 200), (200, 408, 13), (332, 225, 226), (226, 418, 333), (161, 328, 155), (198, 14, 427), (15, 150, 228), (15, 228, 162), (16, 326, 325), (190, 428, 16), (197, 187, 315), (197, 428, 187), (18, 146, 17), (52, 53, 342), (39, 206, 319), (39, 319, 141), (20, 130, 57), (303, 310, 21), (22, 403, 345), (310, 138, 346), (309, 136, 308), (302, 131, 23), (23, 304, 133), (299, 125, 126), (24, 422, 128), (25, 421, 122), (123, 288, 25), (27, 25, 294), (211, 26, 7), (211, 7, 430), (119, 429, 211), (30, 214, 108), (178, 241, 283), (111, 352, 151), (151, 203, 329), (261, 92, 72), (33, 91, 258), (253, 254, 85), (336, 157, 337), (242, 245, 34), (34, 405, 242), (35, 353, 332), (220, 70, 1), (363, 215, 111), (215, 363, 350), (308, 28, 309), (38, 321, 37), (38, 37, 233), (42, 367, 366), (227, 202, 89), (44, 89, 217), (372, 225, 47), (225, 158, 49), (371, 227, 44), (371, 228, 426), (371, 432, 228), (230, 40, 52), (318, 144, 188), (188, 54, 55), (188, 56, 54), (56, 87, 257), (136, 57, 58), (59, 60, 171), (59, 169, 365), (61, 223, 236), (223, 422, 236), (62, 152, 327), (62, 327, 399), (240, 31, 64), (239, 63, 114), (191, 400, 66), (67, 363, 241), (363, 186, 283), (68, 256, 83), (69, 381, 70), (70, 220, 69), (71, 354, 409), (73, 242, 405), (361, 431, 73), (74, 75, 262), (76, 78, 77), (398, 423, 78), (244, 250, 79), (244, 79, 337), (250, 248, 80), (219, 357, 359), (218, 247, 410), (145, 9, 358), (245, 218, 219), (5, 218, 245), (367, 77, 182), (250, 82, 248), (250, 249, 82), (249, 9, 82), (85, 83, 84), (410, 87, 56), (86, 257, 87), (86, 242, 431), (409, 217, 88), (88, 380, 409), (91, 217, 89), (193, 216, 354), (33, 253, 262), (262, 263, 33), (258, 1, 253), (258, 253, 33), (92, 93, 75), (75, 260, 353), (93, 262, 75), (95, 149, 264), (264, 351, 95), (96, 175, 351), (97, 179, 351), (32, 110, 99), (99, 424, 265), (177, 176, 267), (100, 124, 266), (269, 241, 103), (271, 212, 106), (385, 106, 274), (404, 385, 274), (274, 104, 108), (108, 107, 274), (278, 281, 272), (194, 106, 212), (112, 186, 113), (112, 113, 284), (116, 235, 234), (285, 223, 116), (286, 29, 172), (28, 289, 22), (297, 298, 375), (291, 429, 127), (119, 348, 429), (291, 211, 429), (120, 121, 123), (384, 295, 124), (124, 295, 266), (300, 299, 295), (128, 209, 208), (208, 169, 59), (168, 195, 57), (168, 130, 129), (302, 21, 131), (132, 305, 207), (165, 232, 305), (133, 207, 135), (308, 136, 231), (231, 140, 314), (139, 313, 43), (308, 314, 137), (195, 37, 147), (205, 414, 402), (204, 173, 323), (238, 326, 163), (149, 324, 323), (16, 325, 221), (325, 238, 221), (51, 229, 428), (1, 153, 330), (1, 202, 153), (150, 161, 155), (158, 339, 157), (159, 392, 160), (156, 332, 335), (332, 353, 335), (150, 327, 203), (162, 427, 399), (196, 342, 17), (141, 319, 318), (318, 55, 141), (140, 142, 343), (166, 232, 165), (165, 132, 167), (168, 129, 233), (170, 267, 266), (170, 177, 267), (234, 294, 25), (234, 25, 288), (349, 119, 61), (172, 123, 286), (204, 117, 173), (173, 285, 115), (194, 105, 106), (396, 382, 433), (350, 269, 175), (68, 98, 256), (256, 98, 179), (94, 351, 381), (180, 353, 260), (356, 431, 251), (360, 78, 192), (192, 160, 338), (183, 338, 157), (185, 1, 70), (111, 113, 186), (427, 191, 399), (410, 56, 188), (366, 407, 41), (44, 216, 370), (370, 432, 371), (46, 372, 415), (415, 0, 46), (205, 321, 38), (174, 284, 114), (114, 105, 194), (163, 173, 238), (22, 309, 28), (340, 227, 426), (199, 45, 200), (224, 160, 392), (157, 49, 158), (157, 339, 337), (333, 418, 201), (13, 408, 2), (155, 154, 153), (153, 340, 155), (15, 162, 399), (187, 428, 190), (323, 173, 163), (230, 321, 205), (205, 402, 164), (18, 319, 206), (146, 147, 148), (38, 233, 135), (135, 207, 38), (133, 406, 207), (305, 38, 207), (117, 204, 324), (117, 324, 208), (26, 211, 394), (395, 421, 26), (114, 284, 113), (32, 265, 101), (32, 100, 176), (32, 101, 100), (6, 241, 178), (215, 175, 96), (215, 96, 94), (216, 193, 181), (181, 90, 216), (360, 337, 79), (79, 80, 360), (70, 381, 185), (381, 98, 185), (238, 364, 221), (222, 28, 308), (308, 137, 187), (223, 209, 422), (232, 379, 414), (232, 205, 38), (224, 392, 48), (226, 372, 45), (227, 340, 202), (228, 150, 331), (389, 322, 229), (40, 230, 41), (19, 311, 56), (231, 136, 58), (170, 60, 103), (103, 241, 177), (61, 118, 294), (236, 349, 61), (364, 237, 28), (237, 29, 28), (173, 115, 364), (62, 63, 239), (114, 63, 64), (114, 64, 105), (363, 67, 350), (67, 269, 350), (283, 213, 178), (68, 185, 98), (36, 184, 72), (380, 71, 409), (72, 184, 71), (252, 251, 431), (74, 84, 243), (74, 85, 84), (244, 249, 250), (357, 249, 244), (246, 34, 245), (144, 410, 188), (251, 84, 388), (388, 83, 256), (255, 179, 97), (313, 19, 255), (72, 380, 263), (270, 149, 95), (95, 175, 270), (6, 32, 176), (178, 275, 32), (99, 110, 411), (401, 424, 99), (266, 267, 100), (124, 100, 101), (101, 265, 424), (269, 103, 102), (270, 175, 102), (105, 274, 106), (271, 386, 393), (272, 271, 393), (274, 107, 404), (419, 411, 110), (110, 276, 277), (110, 32, 275), (110, 275, 282), (279, 272, 378), (276, 282, 278), (276, 278, 280), (186, 112, 283), (174, 213, 112), (116, 234, 287), (116, 287, 115), (286, 123, 121), (286, 121, 412), (412, 289, 29), (118, 61, 119), (297, 375, 391), (290, 420, 291), (127, 429, 348), (291, 293, 390), (292, 390, 425), (291, 292, 211), (292, 387, 417), (300, 295, 384), (124, 268, 384), (24, 126, 125), (298, 374, 375), (298, 383, 374), (299, 348, 125), (300, 377, 383), (128, 422, 209), (301, 57, 195), (305, 232, 38), (306, 406, 134), (306, 307, 406), (134, 406, 133), (346, 345, 403), (310, 303, 138), (397, 21, 310), (311, 139, 312), (139, 43, 50), (314, 140, 343), (137, 314, 315), (50, 315, 316), (50, 316, 312), (142, 317, 344), (317, 142, 231), (317, 39, 141), (54, 311, 344), (55, 344, 317), (317, 141, 55), (318, 319, 143), (147, 18, 206), (147, 146, 18), (18, 143, 319), (37, 321, 148), (320, 148, 230), (322, 149, 323), (169, 208, 324), (428, 229, 326), (151, 352, 328), (328, 161, 151), (155, 328, 154), (155, 340, 331), (332, 333, 35), (201, 184, 333), (339, 334, 359), (359, 244, 337), (158, 225, 156), (224, 47, 338), (158, 335, 339), (198, 427, 162), (264, 149, 389), (264, 389, 369), (342, 143, 17), (343, 142, 344), (19, 86, 255), (20, 345, 346), (210, 347, 299), (347, 295, 299), (210, 24, 128), (266, 295, 347), (349, 296, 348), (236, 422, 296), (329, 152, 113), (194, 109, 174), (108, 433, 382), (31, 433, 108), (351, 179, 381), (220, 328, 352), (88, 217, 91), (355, 356, 251), (86, 356, 355), (86, 431, 356), (77, 78, 182), (357, 219, 358), (357, 9, 249), (361, 405, 260), (361, 260, 75), (246, 405, 34), (362, 193, 2), (362, 181, 193), (2, 408, 362), (2, 193, 71), (330, 220, 1), (399, 63, 62), (399, 191, 240), (117, 209, 223), (285, 117, 223), (102, 103, 365), (301, 206, 39), (367, 182, 407), (97, 369, 189), (189, 43, 313), (189, 313, 97), (368, 369, 51), (368, 43, 189), (371, 44, 370), (372, 224, 48), (270, 102, 365), (400, 427, 14), (201, 2, 184), (259, 260, 405), (246, 259, 405), (3, 192, 4), (4, 78, 376), (160, 3, 11), (192, 3, 160), (6, 177, 241), (7, 294, 118), (166, 8, 232), (9, 341, 342), (341, 9, 145), (196, 146, 320), (49, 157, 338), (13, 201, 199), (226, 333, 332), (331, 340, 426), (196, 52, 342), (139, 19, 313), (20, 57, 136), (302, 303, 21), (25, 27, 421), (7, 26, 27), (430, 119, 211), (27, 26, 421), (7, 27, 294), (113, 239, 114), (111, 151, 329), (91, 33, 263), (360, 336, 337), (36, 35, 333), (61, 235, 223), (42, 366, 164), (44, 227, 89), (46, 45, 372), (47, 224, 372), (47, 225, 49), (226, 225, 372), (371, 426, 227), (368, 50, 43), (369, 389, 51), (40, 53, 52), (365, 60, 59), (237, 115, 29), (63, 240, 64), (191, 65, 433), (65, 396, 433), (65, 191, 66), (241, 363, 283), (354, 71, 193), (75, 74, 361), (78, 76, 398), (79, 250, 80), (80, 248, 182), (246, 245, 219), (81, 219, 359), (219, 81, 246), (144, 218, 410), (218, 145, 358), (83, 388, 84), (83, 85, 254), (256, 355, 388), (242, 410, 247), (242, 87, 410), (86, 87, 242), (90, 370, 216), (354, 216, 217), (91, 202, 258), (92, 75, 353), (262, 93, 261), (93, 92, 261), (351, 264, 369), (369, 97, 351), (98, 381, 179), (99, 265, 32), (269, 102, 175), (108, 104, 31), (64, 104, 105), (385, 271, 106), (273, 404, 107), (275, 109, 281), (278, 282, 281), (194, 281, 109), (281, 194, 212), (111, 329, 113), (283, 112, 213), (116, 223, 235), (117, 285, 173), (28, 29, 289), (297, 291, 127), (293, 291, 420), (347, 210, 171), (125, 348, 296), (300, 127, 299), (127, 300, 298), (128, 208, 59), (138, 129, 130), (130, 168, 57), (307, 132, 406), (132, 207, 406), (132, 165, 305), (134, 304, 416), (231, 314, 308), (403, 310, 346), (20, 138, 130), (138, 20, 346), (311, 312, 343), (316, 315, 314), (54, 344, 55), (145, 143, 341), (230, 205, 366), (149, 322, 389), (238, 325, 326), (221, 190, 16), (51, 428, 368), (15, 327, 150), (203, 151, 161), (203, 327, 152), (330, 153, 154), (153, 202, 340), (330, 154, 220), (150, 155, 331), (332, 156, 225), (259, 180, 260), (259, 335, 180), (159, 160, 12), (156, 335, 158), (161, 150, 203), (428, 197, 368), (163, 229, 323), (205, 164, 366), (17, 146, 196), (314, 343, 316), (311, 19, 139), (138, 303, 129), (167, 132, 307), (168, 233, 37), (171, 170, 347), (347, 170, 266), (170, 171, 60), (119, 349, 348), (62, 113, 152), (31, 240, 433), (175, 215, 350), (94, 96, 351), (352, 94, 69), (84, 252, 243), (183, 360, 192), (183, 192, 338), (360, 183, 336), (336, 183, 157), (184, 36, 333), (254, 68, 83), (363, 111, 186), (301, 39, 58), (190, 222, 187), (242, 247, 5), (177, 6, 176), (194, 174, 114), (322, 323, 229), (228, 198, 162), (198, 228, 10), (224, 338, 160), (180, 335, 353), (15, 399, 327), (302, 135, 129), (302, 23, 135), (117, 208, 209), (171, 210, 128), (395, 26, 394), (394, 211, 417), (287, 234, 288), (212, 272, 281), (174, 109, 213), (107, 108, 214), (104, 64, 31), (269, 67, 241), (111, 215, 94), (175, 95, 351), (352, 111, 94), (217, 409, 354), (73, 431, 242), (219, 218, 358), (246, 81, 334), (361, 243, 431), (191, 433, 240), (222, 308, 187), (205, 232, 414), (418, 226, 45), (418, 45, 199), (426, 228, 331), (10, 228, 432), (50, 368, 197), (229, 51, 389), (366, 41, 230), (52, 196, 320), (82, 53, 41), (41, 53, 40), (53, 82, 9), (188, 55, 318), (311, 54, 56), (19, 56, 257), (57, 301, 58), (231, 58, 39), (365, 169, 324), (171, 128, 59), (170, 103, 177), (234, 235, 294), (235, 61, 294), (364, 115, 237), (222, 364, 28), (364, 238, 173), (239, 113, 62), (69, 94, 381), (35, 36, 72), (353, 35, 92), (35, 72, 92), (380, 72, 71), (361, 73, 405), (242, 5, 245), (431, 243, 252), (262, 85, 74), (243, 361, 74), (182, 360, 80), (360, 182, 78), (359, 357, 244), (259, 246, 334), (218, 144, 145), (218, 5, 247), (248, 82, 41), (252, 84, 251), (253, 1, 254), (313, 255, 97), (255, 256, 179), (256, 255, 355), (217, 216, 44), (1, 258, 202), (202, 91, 89), (262, 261, 263), (261, 72, 263), (178, 32, 6), (401, 99, 411), (101, 268, 124), (268, 101, 424), (105, 104, 274), (271, 385, 386), (271, 272, 212), (378, 272, 393), (275, 178, 109), (213, 109, 178), (419, 110, 277), (110, 282, 276), (272, 279, 278), (281, 282, 275), (284, 174, 112), (285, 116, 115), (287, 288, 123), (172, 287, 123), (286, 412, 29), (172, 29, 115), (119, 430, 118), (290, 297, 391), (297, 290, 291), (292, 291, 390), (387, 292, 425), (211, 292, 417), (25, 122, 123), (122, 120, 123), (300, 384, 377), (24, 296, 422), (296, 24, 125), (297, 127, 298), (348, 299, 127), (298, 300, 383), (131, 304, 23), (304, 131, 416), (23, 133, 135), (304, 134, 133), (233, 129, 135), (403, 22, 289), (345, 309, 22), (310, 403, 397), (312, 139, 50), (140, 231, 142), (137, 315, 187), (316, 343, 312), (39, 317, 231), (318, 143, 144), (143, 145, 144), (18, 17, 143), (148, 147, 37), (52, 320, 230), (321, 230, 148), (324, 149, 270), (324, 204, 323), (326, 229, 163), (16, 428, 326), (329, 203, 152), (359, 337, 339), (334, 81, 359), (335, 259, 334), (334, 339, 335), (342, 341, 143), (343, 344, 311), (19, 257, 86), (345, 20, 136), (345, 136, 309), (303, 302, 129), (147, 301, 195), (147, 206, 301), (168, 37, 195), (126, 210, 299), (210, 126, 24), (296, 349, 236), (115, 287, 172), (108, 382, 30), (267, 176, 100), (352, 69, 220), (263, 88, 91), (88, 263, 380), (355, 251, 388), (86, 355, 255), (262, 253, 85), (357, 358, 9), (184, 2, 71), (185, 68, 254), (399, 240, 63), (190, 364, 222), (364, 190, 221), (365, 103, 60), (270, 365, 324), (248, 407, 182), (407, 248, 41), (366, 367, 407), (368, 189, 369), (372, 48, 415), (807, 849, 434), (861, 625, 834), (688, 619, 435), (447, 635, 436), (438, 512, 626), (810, 857, 512), (762, 588, 654), (441, 864, 552), (666, 813, 442), (487, 776, 443), (754, 582, 580), (484, 749, 631), (481, 772, 483), (594, 446, 445), (633, 852, 635), (634, 633, 447), (447, 842, 634), (660, 659, 766), (767, 852, 660), (589, 762, 595), (861, 448, 632), (662, 584, 449), (596, 662, 449), (759, 760, 450), (450, 862, 624), (749, 621, 631), (621, 862, 631), (451, 580, 452), (776, 487, 486), (753, 640, 473), (575, 753, 473), (491, 564, 454), (455, 744, 737), (779, 837, 456), (780, 572, 744), (742, 570, 743), (457, 565, 736), (567, 738, 457), (560, 559, 733), (562, 856, 458), (556, 855, 459), (459, 722, 557), (728, 459, 461), (441, 460, 645), (864, 441, 645), (645, 863, 553), (542, 648, 464), (717, 675, 612), (585, 786, 545), (763, 637, 585), (506, 526, 695), (692, 525, 467), (519, 688, 687), (771, 591, 770), (468, 679, 676), (676, 839, 468), (766, 787, 469), (435, 504, 654), (545, 649, 797), (784, 797, 649), (743, 462, 742), (471, 755, 472), (667, 471, 472), (800, 801, 476), (523, 636, 661), (651, 523, 478), (481, 659, 806), (483, 592, 659), (478, 661, 805), (860, 662, 805), (662, 866, 805), (486, 474, 664), (622, 578, 752), (489, 488, 622), (488, 490, 622), (691, 521, 490), (492, 491, 570), (605, 494, 493), (799, 603, 493), (670, 657, 495), (670, 856, 657), (761, 586, 496), (833, 761, 496), (498, 465, 674), (548, 497, 673), (500, 834, 625), (675, 797, 501), (717, 620, 797), (517, 690, 502), (504, 815, 503), (503, 654, 504), (843, 788, 505), (839, 676, 507), (507, 865, 795), (696, 509, 508), (511, 512, 510), (512, 857, 832), (513, 684, 678), (771, 513, 678), (514, 682, 684), (793, 791, 653), (844, 681, 652), (792, 443, 579), (653, 652, 679), (679, 652, 439), (616, 511, 801), (682, 516, 684), (516, 683, 684), (516, 443, 683), (518, 517, 519), (490, 521, 844), (521, 691, 520), (865, 676, 520), (522, 651, 843), (843, 814, 522), (523, 651, 525), (788, 650, 627), (696, 687, 467), (467, 697, 696), (687, 435, 692), (467, 687, 692), (509, 527, 526), (787, 694, 509), (509, 696, 527), (698, 583, 529), (529, 785, 698), (785, 609, 530), (785, 613, 531), (533, 544, 466), (699, 858, 533), (701, 610, 611), (700, 558, 534), (537, 675, 703), (540, 646, 705), (708, 540, 819), (708, 819, 838), (542, 538, 708), (708, 541, 542), (706, 715, 712), (646, 540, 628), (547, 620, 546), (718, 547, 546), (668, 669, 550), (550, 657, 719), (606, 463, 720), (456, 723, 462), (809, 732, 731), (561, 863, 725), (863, 782, 553), (863, 645, 725), (557, 555, 554), (558, 729, 818), (700, 729, 558), (729, 733, 734), (642, 643, 562), (493, 603, 642), (491, 629, 602), (563, 564, 602), (565, 455, 736), (641, 739, 566), (739, 666, 599), (569, 641, 567), (665, 570, 742), (748, 574, 665), (477, 747, 573), (571, 748, 742), (581, 471, 629), (836, 848, 639), (757, 607, 638), (597, 760, 672), (757, 758, 583), (655, 759, 450), (655, 672, 759), (862, 663, 485), (764, 587, 435), (587, 636, 435), (589, 595, 584), (591, 773, 592), (594, 826, 593), (769, 766, 590), (769, 787, 766), (637, 761, 584), (833, 861, 596), (451, 776, 630), (752, 753, 575), (575, 489, 752), (777, 576, 574), (599, 666, 600), (601, 566, 599), (667, 563, 602), (700, 701, 604), (701, 611, 604), (459, 728, 668), (722, 459, 668), (495, 553, 783), (720, 557, 606), (607, 551, 638), (549, 719, 607), (540, 539, 628), (867, 816, 830), (609, 703, 784), (690, 532, 502), (613, 532, 690), (815, 785, 528), (694, 787, 614), (685, 865, 790), (626, 512, 794), (772, 594, 626), (591, 772, 617), (504, 435, 619), (620, 547, 545), (833, 625, 861), (622, 490, 844), (475, 841, 800), (804, 650, 478), (805, 866, 804), (849, 806, 480), (480, 434, 849), (472, 755, 639), (548, 718, 608), (628, 539, 548), (672, 607, 597), (462, 743, 456), (860, 661, 774), (634, 479, 633), (826, 594, 658), (592, 483, 591), (771, 773, 591), (635, 852, 767), (436, 842, 447), (587, 588, 589), (589, 774, 587), (833, 596, 449), (624, 862, 621), (597, 607, 757), (639, 755, 664), (598, 836, 639), (640, 753, 452), (582, 581, 580), (569, 667, 472), (472, 641, 569), (641, 840, 567), (641, 472, 739), (758, 638, 551), (642, 758, 551), (828, 645, 460), (460, 855, 829), (547, 718, 548), (535, 699, 466), (610, 534, 466), (534, 535, 466), (612, 675, 440), (530, 609, 649), (528, 530, 649), (615, 627, 650), (650, 524, 615), (513, 771, 794), (794, 514, 513), (619, 815, 504), (619, 532, 815), (655, 798, 672), (742, 462, 656), (621, 571, 742), (856, 643, 657), (848, 813, 666), (472, 639, 666), (482, 826, 658), (479, 806, 660), (636, 774, 661), (765, 584, 662), (663, 756, 823), (475, 664, 474), (490, 745, 453), (492, 570, 665), (537, 494, 604), (611, 675, 537), (728, 552, 495), (495, 783, 670), (462, 671, 798), (462, 463, 671), (798, 549, 607), (673, 497, 496), (498, 497, 548), (539, 498, 548), (784, 501, 797), (784, 703, 501), (612, 647, 717), (532, 619, 502), (506, 618, 470), (843, 505, 814), (505, 618, 506), (865, 685, 686), (677, 518, 508), (518, 519, 508), (684, 683, 678), (678, 683, 791), (679, 468, 680), (622, 844, 578), (822, 518, 685), (690, 517, 822), (531, 613, 689), (689, 453, 747), (697, 814, 506), (529, 583, 704), (704, 609, 529), (610, 466, 440), (466, 709, 612), (845, 544, 533), (533, 858, 835), (534, 701, 700), (535, 534, 558), (858, 699, 535), (536, 537, 703), (536, 609, 704), (540, 708, 539), (827, 820, 705), (827, 705, 706), (838, 541, 708), (544, 845, 853), (711, 710, 544), (709, 466, 544), (716, 709, 544), (812, 706, 713), (712, 716, 710), (714, 712, 710), (717, 546, 620), (546, 647, 608), (721, 668, 550), (549, 721, 550), (555, 557, 720), (846, 555, 720), (463, 723, 846), (553, 495, 552), (825, 809, 731), (725, 854, 724), (782, 863, 561), (824, 727, 725), (859, 824, 726), (645, 726, 725), (851, 821, 726), (818, 729, 734), (818, 702, 558), (559, 560, 458), (809, 808, 732), (808, 817, 732), (559, 782, 733), (817, 811, 734), (643, 856, 562), (629, 491, 735), (472, 666, 739), (568, 840, 740), (840, 741, 740), (567, 840, 568), (837, 779, 780), (572, 737, 744), (744, 455, 831), (746, 573, 745), (484, 477, 573), (777, 574, 748), (749, 748, 571), (750, 749, 484), (746, 750, 484), (778, 751, 576), (665, 576, 751), (575, 473, 751), (778, 745, 488), (751, 778, 489), (489, 575, 751), (577, 753, 752), (640, 452, 581), (452, 580, 581), (753, 577, 452), (582, 755, 471), (664, 582, 754), (757, 583, 756), (758, 642, 603), (760, 663, 862), (762, 786, 585), (585, 595, 762), (588, 762, 589), (765, 774, 589), (469, 767, 766), (767, 618, 635), (793, 768, 773), (771, 678, 793), (590, 659, 592), (772, 481, 658), (773, 769, 592), (596, 861, 632), (823, 583, 698), (803, 823, 698), (451, 577, 776), (778, 576, 777), (689, 520, 453), (780, 779, 454), (733, 781, 644), (733, 729, 781), (562, 458, 644), (781, 729, 700), (782, 730, 783), (730, 856, 670), (547, 586, 763), (608, 543, 628), (816, 867, 542), (542, 867, 465), (815, 613, 785), (786, 762, 654), (525, 651, 522), (685, 790, 789), (789, 790, 520), (790, 865, 520), (616, 512, 511), (792, 653, 791), (683, 443, 791), (694, 839, 795), (509, 694, 795), (468, 839, 680), (436, 627, 796), (627, 615, 796), (796, 842, 436), (505, 627, 436), (435, 654, 764), (496, 497, 833), (674, 625, 833), (657, 643, 551), (657, 551, 719), (799, 537, 536), (473, 640, 735), (841, 616, 801), (623, 803, 531), (747, 477, 623), (531, 747, 623), (485, 803, 802), (623, 477, 802), (804, 478, 805), (482, 658, 806), (799, 536, 704), (448, 861, 834), (618, 436, 635), (839, 694, 693), (839, 693, 680), (438, 626, 437), (810, 512, 438), (445, 437, 594), (594, 437, 626), (675, 611, 440), (552, 728, 441), (666, 442, 600), (776, 775, 443), (579, 443, 775), (754, 580, 630), (772, 591, 483), (633, 635, 447), (766, 767, 660), (860, 774, 765), (776, 486, 630), (747, 453, 573), (570, 491, 454), (455, 737, 736), (855, 461, 459), (461, 460, 441), (645, 553, 864), (855, 460, 461), (728, 461, 441), (548, 673, 547), (763, 585, 545), (697, 467, 525), (771, 770, 794), (767, 469, 470), (657, 669, 495), (598, 800, 476), (523, 661, 478), (806, 479, 480), (806, 658, 481), (483, 659, 481), (806, 659, 660), (661, 860, 805), (477, 484, 802), (485, 823, 803), (486, 487, 474), (493, 494, 799), (463, 549, 671), (498, 674, 497), (867, 499, 625), (867, 830, 499), (500, 625, 499), (717, 797, 675), (627, 505, 788), (795, 508, 509), (832, 510, 512), (514, 684, 513), (616, 682, 514), (653, 679, 680), (793, 653, 515), (680, 515, 653), (844, 652, 578), (792, 579, 652), (518, 822, 517), (688, 519, 517), (822, 789, 690), (681, 844, 676), (844, 521, 676), (676, 521, 520), (650, 804, 524), (651, 650, 788), (692, 636, 525), (787, 509, 526), (695, 527, 696), (695, 526, 527), (803, 698, 785), (785, 531, 803), (613, 815, 532), (466, 699, 533), (609, 536, 703), (465, 538, 542), (539, 538, 498), (540, 705, 819), (541, 838, 707), (715, 543, 709), (715, 716, 712), (543, 715, 628), (646, 628, 715), (547, 763, 545), (647, 546, 717), (669, 657, 550), (607, 719, 551), (723, 463, 462), (561, 725, 731), (854, 725, 727), (605, 644, 781), (730, 782, 559), (733, 561, 734), (732, 734, 561), (493, 642, 562), (564, 563, 572), (491, 602, 564), (840, 566, 741), (840, 641, 566), (739, 599, 566), (850, 738, 568), (742, 748, 665), (780, 744, 837), (564, 572, 454), (780, 454, 572), (777, 746, 745), (748, 749, 750), (489, 778, 488), (775, 577, 579), (800, 639, 664), (823, 756, 583), (760, 759, 672), (450, 624, 655), (802, 862, 485), (584, 761, 449), (595, 585, 637), (586, 761, 637), (588, 587, 764), (774, 636, 587), (654, 588, 764), (765, 589, 584), (659, 590, 766), (694, 614, 693), (614, 769, 693), (446, 594, 593), (592, 769, 590), (637, 584, 595), (802, 631, 862), (757, 663, 597), (800, 598, 639), (630, 580, 451), (750, 777, 748), (573, 453, 745), (563, 737, 572), (741, 566, 601), (471, 667, 602), (781, 604, 605), (700, 604, 781), (494, 605, 604), (782, 783, 553), (586, 547, 496), (867, 674, 465), (784, 649, 609), (785, 530, 528), (503, 528, 786), (677, 686, 518), (626, 794, 617), (772, 626, 617), (770, 617, 794), (591, 617, 770), (767, 470, 618), (517, 502, 688), (620, 545, 797), (492, 473, 735), (621, 656, 624), (439, 681, 676), (610, 440, 611), (548, 608, 628), (663, 757, 756), (596, 632, 662), (444, 662, 632), (594, 772, 658), (787, 769, 614), (761, 833, 449), (563, 569, 736), (569, 457, 736), (643, 642, 551), (562, 644, 605), (828, 460, 829), (851, 645, 828), (722, 668, 721), (715, 706, 646), (647, 543, 608), (648, 542, 541), (465, 498, 538), (675, 501, 703), (528, 649, 545), (785, 529, 609), (528, 545, 786), (788, 843, 651), (676, 865, 507), (792, 652, 653), (768, 515, 680), (865, 677, 795), (674, 867, 625), (621, 742, 656), (848, 666, 639), (479, 660, 852), (633, 479, 852), (765, 662, 860), (866, 662, 444), (631, 802, 484), (823, 485, 663), (664, 475, 800), (754, 630, 486), (475, 487, 516), (474, 487, 475), (443, 516, 487), (752, 489, 622), (490, 488, 745), (691, 490, 453), (492, 735, 491), (473, 492, 665), (758, 603, 799), (493, 562, 605), (611, 537, 604), (728, 669, 668), (728, 495, 669), (671, 549, 798), (462, 798, 656), (607, 672, 798), (496, 547, 673), (815, 528, 503), (506, 470, 469), (526, 469, 787), (526, 506, 469), (505, 506, 814), (839, 507, 795), (679, 439, 676), (686, 677, 865), (508, 519, 696), (508, 795, 677), (514, 794, 616), (512, 616, 794), (678, 791, 793), (768, 680, 693), (579, 578, 652), (681, 439, 652), (475, 516, 682), (685, 518, 686), (688, 435, 687), (531, 689, 747), (613, 690, 689), (789, 689, 690), (478, 650, 651), (636, 692, 435), (523, 525, 636), (697, 695, 696), (697, 506, 695), (440, 466, 612), (845, 533, 835), (558, 702, 535), (858, 535, 702), (708, 538, 539), (820, 819, 705), (646, 706, 705), (827, 706, 812), (543, 612, 709), (612, 543, 647), (711, 544, 853), (710, 716, 544), (712, 713, 706), (709, 716, 715), (546, 608, 718), (549, 550, 719), (557, 722, 721), (557, 721, 606), (463, 846, 720), (549, 463, 606), (552, 864, 553), (825, 731, 724), (725, 724, 731), (824, 725, 726), (859, 726, 821), (851, 726, 645), (557, 556, 459), (557, 554, 556), (811, 818, 734), (856, 730, 458), (559, 458, 730), (732, 561, 731), (561, 733, 782), (817, 734, 732), (457, 738, 565), (850, 565, 738), (569, 567, 457), (567, 568, 738), (569, 563, 667), (723, 456, 837), (456, 743, 779), (831, 837, 744), (484, 573, 746), (576, 665, 574), (621, 749, 571), (746, 777, 750), (665, 751, 473), (578, 577, 752), (578, 579, 577), (577, 451, 452), (471, 581, 582), (664, 754, 486), (582, 664, 755), (704, 583, 758), (757, 638, 758), (597, 663, 760), (760, 862, 450), (586, 637, 763), (773, 771, 793), (793, 515, 768), (768, 693, 769), (769, 773, 768), (577, 775, 776), (745, 778, 777), (520, 691, 453), (570, 454, 779), (743, 570, 779), (563, 736, 737), (629, 735, 581), (735, 640, 581), (629, 471, 602), (733, 644, 560), (458, 560, 644), (670, 783, 730), (606, 721, 549), (464, 816, 542), (534, 610, 701), (654, 503, 786), (525, 522, 697), (814, 697, 522), (822, 685, 789), (689, 789, 520), (519, 687, 696), (443, 792, 791), (505, 436, 618), (688, 502, 619), (497, 674, 833), (656, 798, 624), (655, 624, 798), (494, 537, 799), (758, 799, 704), (616, 841, 682), (475, 682, 841), (841, 801, 800), (803, 623, 802), (849, 482, 806), (0, 373, 807, 434), (3, 4, 438, 437), (4, 376, 810, 438), (379, 8, 442, 813), (8, 166, 600, 442), (12, 11, 445, 446), (214, 30, 464, 648), (45, 46, 480, 479), (48, 392, 826, 482), (65, 66, 500, 499), (76, 77, 511, 510), (77, 367, 801, 511), (370, 90, 524, 804), (107, 214, 648, 541), (273, 107, 541, 707), (280, 278, 712, 714), (120, 122, 556, 554), (121, 120, 554, 555), (131, 21, 455, 565), (134, 416, 850, 568), (159, 12, 446, 593), (165, 167, 601, 599), (167, 307, 741, 601), (166, 165, 599, 600), (382, 396, 830, 816), (10, 432, 866, 444), (404, 273, 707, 838), (385, 404, 838, 819), (276, 280, 714, 710), (290, 391, 825, 724), (307, 306, 740, 741), (30, 382, 816, 464), (432, 370, 804, 866), (373, 415, 849, 807), (374, 383, 817, 808), (375, 374, 808, 809), (376, 423, 857, 810), (411, 419, 853, 845), (122, 421, 855, 556), (66, 400, 834, 500), (377, 384, 818, 811), (378, 393, 827, 812), (414, 379, 813, 848), (415, 48, 482, 849), (289, 412, 846, 723), (367, 42, 476, 801), (90, 181, 615, 524), (383, 377, 811, 817), (362, 408, 842, 796), (181, 362, 796, 615), (384, 268, 702, 818), (386, 385, 819, 820), (387, 425, 859, 821), (417, 387, 821, 851), (390, 293, 727, 824), (425, 390, 824, 859), (14, 198, 632, 448), (419, 277, 711, 853), (408, 200, 634, 842), (391, 375, 809, 825), (420, 290, 724, 854), (392, 159, 593, 826), (42, 164, 598, 476), (393, 386, 820, 827), (394, 417, 851, 828), (395, 394, 828, 829), (421, 395, 829, 855), (396, 65, 499, 830), (268, 424, 858, 702), (397, 403, 837, 831), (21, 397, 831, 455), (423, 398, 832, 857), (400, 14, 448, 834), (401, 411, 845, 835), (424, 401, 835, 858), (402, 414, 848, 836), (403, 289, 723, 837), (200, 45, 479, 634), (164, 402, 836, 598), (412, 121, 555, 846), (293, 420, 854, 727), (11, 3, 437, 445), (46, 0, 434, 480), (398, 76, 510, 832), (416, 131, 565, 850), (198, 10, 444, 632), (277, 276, 710, 711), (278, 279, 713, 712), (279, 378, 812, 713), (306, 134, 568, 740)])
me_plane_001.materials.append(mat_trawa)
me_plane_001.use_remesh_preserve_volume = False
me_plane_001.use_remesh_preserve_attributes = False
me_plane_001.use_mirror_vertex_groups = False
me_plane_001.update()

# ---- objects
ob_plane_001 = bpy.data.objects.new('Plane.001', me_plane)
ob_icosphere = bpy.data.objects.new('Icosphere', me_icosphere)
ob_plane = bpy.data.objects.new('Plane', me_plane_001)

# ---- transforms, parenting, visibility, modifiers, constraints
ob_plane_001.location = (0.0, -2.086, 0.4492)
ob_plane_001.rotation_euler = (-1.571, -2.22e-16, 2.22e-16)
ob_plane_001.scale = (0.2, 0.4, 1.0)
ob_plane_001.lineart.crease_threshold = 0.0
ob_icosphere.location = (0.03732, 0.4698, 0.4559)
ob_icosphere.rotation_euler = (0.0, -0.0, -1.249)
ob_icosphere.scale = (0.08, 0.08, 0.08)
ob_icosphere.lineart.crease_threshold = 0.0
ob_plane.location = (0.0, 0.0, 0.0)
ob_plane.scale = (2.5, 2.5, 1.0)
ob_plane.lineart.crease_threshold = 0.0

# ---- collection membership
col_collection_1.objects.link(ob_plane_001)
col_collection_1.objects.link(ob_icosphere)
col_collection_1.objects.link(ob_plane)

# ---- scene / render settings (as saved in the file)
scene.frame_start = 1; scene.frame_end = 250; scene.frame_set(1)
scene.render.engine = 'BLENDER_EEVEE_NEXT'
scene.render.resolution_percentage = 50
scene.render.dither_intensity = 0.0
scene.cycles.use_denoising = False
scene.cycles.samples = 10
scene.cycles.sampling_pattern = 'TABULATED_SOBOL'
scene.cycles.light_sampling_threshold = 0.0
scene.cycles.use_adaptive_sampling = False
scene.cycles.use_light_tree = False
scene.cycles.blur_glossy = 0.0
scene.cycles.pixel_filter_type = 'GAUSSIAN'
scene.cycles.sample_clamp_indirect = 0.0
scene.view_settings.view_transform = 'Standard'
bpy.context.view_layer.update()

# ---- added for rendering (the .blend has no active camera and no usable light): camera, sun
cam_auto = bpy.data.cameras.new('AutoCamera')
cam_auto.lens = 50.0
cam_auto.sensor_width = 36.0
cam_auto.clip_end = 1000.0
ob_auto_camera = bpy.data.objects.new('AutoCamera', cam_auto)
scene.collection.objects.link(ob_auto_camera)
ob_auto_camera.location = (6.99778, -8.47123, 6.10914)
ob_auto_camera.rotation_euler = (1.09748, -7.21219e-08, 0.694738)
scene.camera = ob_auto_camera
light_auto_sun = bpy.data.lights.new('AutoSun', 'SUN')
light_auto_sun.energy = 3.0
light_auto_sun.angle = 0.0523599
ob_auto_sun = bpy.data.objects.new('AutoSun', light_auto_sun)
scene.collection.objects.link(ob_auto_sun)
ob_auto_sun.rotation_euler = (0.872665, 0.174533, 0.523599)
bpy.context.view_layer.update()
